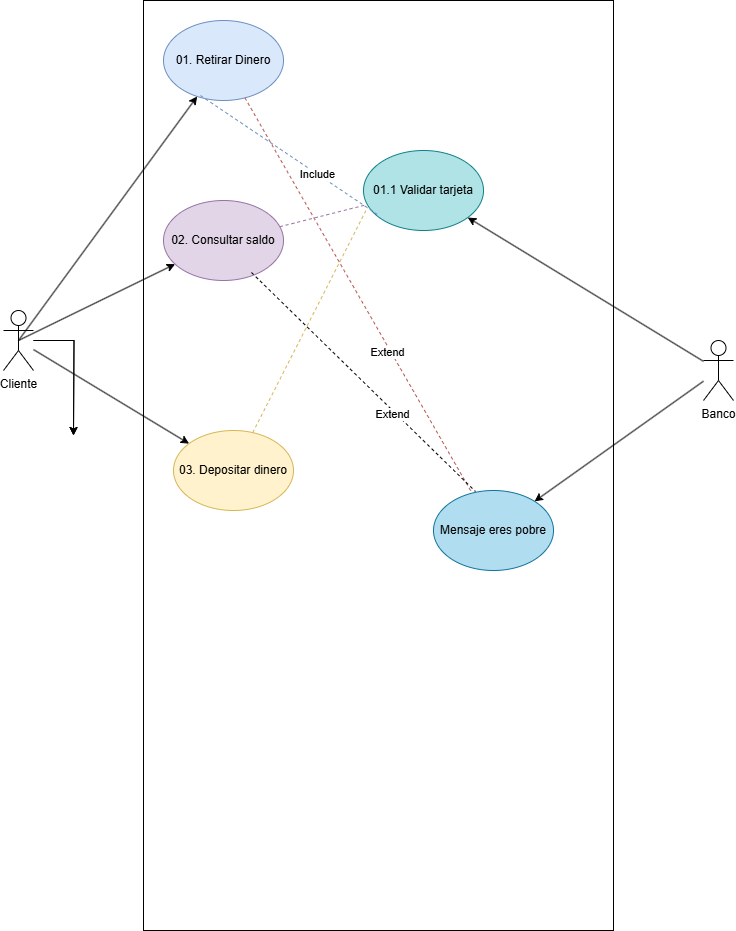

The diagram above was exported from draw.io. Its source (the exported page's mxGraphModel, read from the mxfile embedded in the PNG):
<mxGraphModel dx="1380" dy="728" grid="1" gridSize="10" guides="1" tooltips="1" connect="1" arrows="1" fold="1" page="1" pageScale="1" pageWidth="827" pageHeight="1169" math="0" shadow="0">
  <root>
    <mxCell id="0" />
    <mxCell id="1" parent="0" />
    <mxCell id="g-0JrWycRjHjuCqR2vRw-27" value="" style="rounded=0;whiteSpace=wrap;html=1;" vertex="1" parent="1">
      <mxGeometry x="160" y="20" width="470" height="930" as="geometry" />
    </mxCell>
    <mxCell id="g-0JrWycRjHjuCqR2vRw-5" value="" style="edgeStyle=orthogonalEdgeStyle;rounded=0;orthogonalLoop=1;jettySize=auto;html=1;" edge="1" parent="1" source="g-0JrWycRjHjuCqR2vRw-1">
      <mxGeometry relative="1" as="geometry">
        <mxPoint x="90" y="455" as="targetPoint" />
      </mxGeometry>
    </mxCell>
    <mxCell id="g-0JrWycRjHjuCqR2vRw-6" value="" style="edgeStyle=orthogonalEdgeStyle;rounded=0;orthogonalLoop=1;jettySize=auto;html=1;" edge="1" parent="1" source="g-0JrWycRjHjuCqR2vRw-1">
      <mxGeometry relative="1" as="geometry">
        <mxPoint x="90" y="455" as="targetPoint" />
      </mxGeometry>
    </mxCell>
    <mxCell id="g-0JrWycRjHjuCqR2vRw-1" value="Cliente" style="shape=umlActor;verticalLabelPosition=bottom;verticalAlign=top;html=1;outlineConnect=0;" vertex="1" parent="1">
      <mxGeometry x="20" y="330" width="30" height="60" as="geometry" />
    </mxCell>
    <mxCell id="g-0JrWycRjHjuCqR2vRw-4" value="Banco" style="shape=umlActor;verticalLabelPosition=bottom;verticalAlign=top;html=1;outlineConnect=0;" vertex="1" parent="1">
      <mxGeometry x="720" y="360" width="30" height="60" as="geometry" />
    </mxCell>
    <mxCell id="g-0JrWycRjHjuCqR2vRw-28" value="01. Retirar Dinero" style="ellipse;whiteSpace=wrap;html=1;fillColor=#dae8fc;strokeColor=#6c8ebf;" vertex="1" parent="1">
      <mxGeometry x="180" y="40" width="120" height="80" as="geometry" />
    </mxCell>
    <mxCell id="g-0JrWycRjHjuCqR2vRw-29" value="02. Consultar saldo" style="ellipse;whiteSpace=wrap;html=1;fillColor=#e1d5e7;strokeColor=#9673a6;" vertex="1" parent="1">
      <mxGeometry x="180" y="220" width="120" height="80" as="geometry" />
    </mxCell>
    <mxCell id="g-0JrWycRjHjuCqR2vRw-30" value="03. Depositar dinero" style="ellipse;whiteSpace=wrap;html=1;fillColor=#fff2cc;strokeColor=#d6b656;" vertex="1" parent="1">
      <mxGeometry x="190" y="450" width="120" height="80" as="geometry" />
    </mxCell>
    <mxCell id="g-0JrWycRjHjuCqR2vRw-31" value="01.1 Validar tarjeta" style="ellipse;whiteSpace=wrap;html=1;fillColor=#b0e3e6;strokeColor=#0e8088;" vertex="1" parent="1">
      <mxGeometry x="380" y="170" width="120" height="80" as="geometry" />
    </mxCell>
    <mxCell id="g-0JrWycRjHjuCqR2vRw-32" value="" style="endArrow=none;dashed=1;html=1;rounded=0;fillColor=#e1d5e7;strokeColor=#9673a6;" edge="1" parent="1" source="g-0JrWycRjHjuCqR2vRw-29" target="g-0JrWycRjHjuCqR2vRw-31">
      <mxGeometry width="50" height="50" relative="1" as="geometry">
        <mxPoint x="410" y="430" as="sourcePoint" />
        <mxPoint x="460" y="380" as="targetPoint" />
      </mxGeometry>
    </mxCell>
    <mxCell id="g-0JrWycRjHjuCqR2vRw-33" value="" style="endArrow=none;dashed=1;html=1;rounded=0;exitX=0.308;exitY=0.938;exitDx=0;exitDy=0;exitPerimeter=0;fillColor=#dae8fc;strokeColor=#6c8ebf;" edge="1" parent="1" source="g-0JrWycRjHjuCqR2vRw-28">
      <mxGeometry width="50" height="50" relative="1" as="geometry">
        <mxPoint x="306" y="256" as="sourcePoint" />
        <mxPoint x="394" y="234" as="targetPoint" />
      </mxGeometry>
    </mxCell>
    <mxCell id="g-0JrWycRjHjuCqR2vRw-43" value="Include" style="edgeLabel;html=1;align=center;verticalAlign=middle;resizable=0;points=[];" vertex="1" connectable="0" parent="g-0JrWycRjHjuCqR2vRw-33">
      <mxGeometry x="0.3238" relative="1" as="geometry">
        <mxPoint as="offset" />
      </mxGeometry>
    </mxCell>
    <mxCell id="g-0JrWycRjHjuCqR2vRw-34" value="" style="endArrow=none;dashed=1;html=1;rounded=0;fillColor=#fff2cc;strokeColor=#d6b656;entryX=0.033;entryY=0.713;entryDx=0;entryDy=0;entryPerimeter=0;" edge="1" parent="1" source="g-0JrWycRjHjuCqR2vRw-30" target="g-0JrWycRjHjuCqR2vRw-31">
      <mxGeometry width="50" height="50" relative="1" as="geometry">
        <mxPoint x="316" y="266" as="sourcePoint" />
        <mxPoint x="404" y="244" as="targetPoint" />
      </mxGeometry>
    </mxCell>
    <mxCell id="g-0JrWycRjHjuCqR2vRw-35" value="" style="endArrow=classic;html=1;rounded=0;exitX=0.5;exitY=0.5;exitDx=0;exitDy=0;exitPerimeter=0;" edge="1" parent="1" source="g-0JrWycRjHjuCqR2vRw-1" target="g-0JrWycRjHjuCqR2vRw-28">
      <mxGeometry width="50" height="50" relative="1" as="geometry">
        <mxPoint x="80" y="570" as="sourcePoint" />
        <mxPoint x="130" y="520" as="targetPoint" />
      </mxGeometry>
    </mxCell>
    <mxCell id="g-0JrWycRjHjuCqR2vRw-36" value="Mensaje eres pobre" style="ellipse;whiteSpace=wrap;html=1;fillColor=#b1ddf0;strokeColor=#10739e;" vertex="1" parent="1">
      <mxGeometry x="450" y="510" width="120" height="80" as="geometry" />
    </mxCell>
    <mxCell id="g-0JrWycRjHjuCqR2vRw-37" value="" style="endArrow=none;dashed=1;html=1;rounded=0;fillColor=#f8cecc;strokeColor=#b85450;" edge="1" parent="1" source="g-0JrWycRjHjuCqR2vRw-28" target="g-0JrWycRjHjuCqR2vRw-36">
      <mxGeometry width="50" height="50" relative="1" as="geometry">
        <mxPoint x="283" y="463" as="sourcePoint" />
        <mxPoint x="414" y="254" as="targetPoint" />
      </mxGeometry>
    </mxCell>
    <mxCell id="g-0JrWycRjHjuCqR2vRw-42" value="Extend" style="edgeLabel;html=1;align=center;verticalAlign=middle;resizable=0;points=[];" vertex="1" connectable="0" parent="g-0JrWycRjHjuCqR2vRw-37">
      <mxGeometry x="0.2764" y="-3" relative="1" as="geometry">
        <mxPoint as="offset" />
      </mxGeometry>
    </mxCell>
    <mxCell id="g-0JrWycRjHjuCqR2vRw-38" value="" style="endArrow=classic;html=1;rounded=0;exitX=0.5;exitY=0.5;exitDx=0;exitDy=0;exitPerimeter=0;" edge="1" parent="1" source="g-0JrWycRjHjuCqR2vRw-1" target="g-0JrWycRjHjuCqR2vRw-29">
      <mxGeometry width="50" height="50" relative="1" as="geometry">
        <mxPoint x="45" y="370" as="sourcePoint" />
        <mxPoint x="224" y="126" as="targetPoint" />
      </mxGeometry>
    </mxCell>
    <mxCell id="g-0JrWycRjHjuCqR2vRw-39" value="" style="endArrow=classic;html=1;rounded=0;" edge="1" parent="1" source="g-0JrWycRjHjuCqR2vRw-1" target="g-0JrWycRjHjuCqR2vRw-30">
      <mxGeometry width="50" height="50" relative="1" as="geometry">
        <mxPoint x="55" y="380" as="sourcePoint" />
        <mxPoint x="234" y="136" as="targetPoint" />
      </mxGeometry>
    </mxCell>
    <mxCell id="g-0JrWycRjHjuCqR2vRw-40" value="" style="endArrow=classic;html=1;rounded=0;" edge="1" parent="1" source="g-0JrWycRjHjuCqR2vRw-4" target="g-0JrWycRjHjuCqR2vRw-36">
      <mxGeometry width="50" height="50" relative="1" as="geometry">
        <mxPoint x="670" y="644" as="sourcePoint" />
        <mxPoint x="849" y="400" as="targetPoint" />
      </mxGeometry>
    </mxCell>
    <mxCell id="g-0JrWycRjHjuCqR2vRw-41" value="" style="endArrow=classic;html=1;rounded=0;" edge="1" parent="1" source="g-0JrWycRjHjuCqR2vRw-4" target="g-0JrWycRjHjuCqR2vRw-31">
      <mxGeometry width="50" height="50" relative="1" as="geometry">
        <mxPoint x="670" y="664" as="sourcePoint" />
        <mxPoint x="849" y="420" as="targetPoint" />
      </mxGeometry>
    </mxCell>
    <mxCell id="g-0JrWycRjHjuCqR2vRw-44" value="" style="endArrow=none;dashed=1;html=1;rounded=0;exitX=0.733;exitY=0.9;exitDx=0;exitDy=0;exitPerimeter=0;entryX=0.35;entryY=0.013;entryDx=0;entryDy=0;entryPerimeter=0;" edge="1" parent="1" source="g-0JrWycRjHjuCqR2vRw-29" target="g-0JrWycRjHjuCqR2vRw-36">
      <mxGeometry width="50" height="50" relative="1" as="geometry">
        <mxPoint x="240" y="160" as="sourcePoint" />
        <mxPoint x="468" y="556" as="targetPoint" />
      </mxGeometry>
    </mxCell>
    <mxCell id="g-0JrWycRjHjuCqR2vRw-45" value="Extend" style="edgeLabel;html=1;align=center;verticalAlign=middle;resizable=0;points=[];" vertex="1" connectable="0" parent="g-0JrWycRjHjuCqR2vRw-44">
      <mxGeometry x="0.2764" y="-3" relative="1" as="geometry">
        <mxPoint as="offset" />
      </mxGeometry>
    </mxCell>
  </root>
</mxGraphModel>